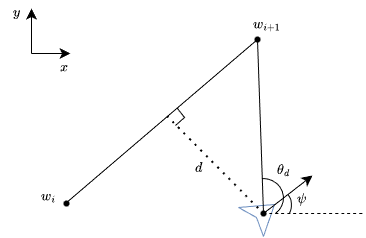

The diagram above was exported from draw.io. Its source (the exported page's mxGraphModel, read from the mxfile embedded in the PNG):
<mxGraphModel dx="1042" dy="614" grid="1" gridSize="1" guides="1" tooltips="1" connect="1" arrows="1" fold="1" page="1" pageScale="1" pageWidth="850" pageHeight="1100" math="1" shadow="0">
  <root>
    <mxCell id="0" />
    <mxCell id="1" parent="0" />
    <mxCell id="3lqJOCKp5kRWH8SgP28g-4" value="" style="endArrow=none;html=1;rounded=0;fontFamily=Helvetica;fontSize=12;fontColor=default;startSize=8;endSize=8;curved=1;" parent="1" edge="1">
      <mxGeometry width="50" height="50" relative="1" as="geometry">
        <mxPoint x="242" y="309" as="sourcePoint" />
        <mxPoint x="434" y="145" as="targetPoint" />
      </mxGeometry>
    </mxCell>
    <mxCell id="3lqJOCKp5kRWH8SgP28g-5" value="" style="endArrow=none;html=1;rounded=0;fontFamily=Helvetica;fontSize=12;fontColor=default;startSize=5;endSize=5;curved=0;fillColor=#dae8fc;strokeColor=#6c8ebf;" parent="1" edge="1">
      <mxGeometry width="50" height="50" relative="1" as="geometry">
        <mxPoint x="415" y="313" as="sourcePoint" />
        <mxPoint x="440" y="342" as="targetPoint" />
        <Array as="points">
          <mxPoint x="451" y="310" />
        </Array>
      </mxGeometry>
    </mxCell>
    <mxCell id="3lqJOCKp5kRWH8SgP28g-6" value="" style="endArrow=none;html=1;rounded=0;fontFamily=Helvetica;fontSize=12;fontColor=default;startSize=5;endSize=5;curved=0;fillColor=#dae8fc;strokeColor=#6c8ebf;" parent="1" edge="1">
      <mxGeometry width="50" height="50" relative="1" as="geometry">
        <mxPoint x="440" y="342" as="sourcePoint" />
        <mxPoint x="415" y="313" as="targetPoint" />
        <Array as="points">
          <mxPoint x="433" y="323" />
        </Array>
      </mxGeometry>
    </mxCell>
    <mxCell id="3lqJOCKp5kRWH8SgP28g-7" value="" style="edgeStyle=none;orthogonalLoop=1;jettySize=auto;html=1;rounded=0;fontFamily=Helvetica;fontSize=12;fontColor=default;startSize=8;endSize=8;curved=1;exitX=0.661;exitY=0.531;exitDx=0;exitDy=0;exitPerimeter=0;" parent="1" source="3lqJOCKp5kRWH8SgP28g-8" edge="1">
      <mxGeometry width="120" relative="1" as="geometry">
        <mxPoint x="440" y="318" as="sourcePoint" />
        <mxPoint x="489" y="281" as="targetPoint" />
        <Array as="points" />
      </mxGeometry>
    </mxCell>
    <mxCell id="3lqJOCKp5kRWH8SgP28g-8" value="" style="shape=waypoint;sketch=0;size=6;pointerEvents=1;points=[];fillColor=none;resizable=0;rotatable=0;perimeter=centerPerimeter;snapToPoint=1;strokeColor=default;align=center;verticalAlign=middle;fontFamily=Helvetica;fontSize=12;fontColor=default;" parent="1" vertex="1">
      <mxGeometry x="430" y="309" width="20" height="20" as="geometry" />
    </mxCell>
    <mxCell id="3lqJOCKp5kRWH8SgP28g-9" value="" style="endArrow=none;dashed=1;html=1;rounded=0;fontFamily=Helvetica;fontSize=12;fontColor=default;startSize=8;endSize=8;curved=1;exitX=0.619;exitY=0.772;exitDx=0;exitDy=0;exitPerimeter=0;" parent="1" source="3lqJOCKp5kRWH8SgP28g-8" edge="1">
      <mxGeometry width="50" height="50" relative="1" as="geometry">
        <mxPoint x="502" y="435" as="sourcePoint" />
        <mxPoint x="541" y="319" as="targetPoint" />
      </mxGeometry>
    </mxCell>
    <mxCell id="3lqJOCKp5kRWH8SgP28g-10" value="" style="shape=waypoint;sketch=0;size=6;pointerEvents=1;points=[];fillColor=none;resizable=0;rotatable=0;perimeter=centerPerimeter;snapToPoint=1;strokeColor=default;align=center;verticalAlign=middle;fontFamily=Helvetica;fontSize=12;fontColor=default;" parent="1" vertex="1">
      <mxGeometry x="233" y="299" width="20" height="20" as="geometry" />
    </mxCell>
    <mxCell id="3lqJOCKp5kRWH8SgP28g-11" value="" style="shape=waypoint;sketch=0;size=6;pointerEvents=1;points=[];fillColor=none;resizable=0;rotatable=0;perimeter=centerPerimeter;snapToPoint=1;strokeColor=default;align=center;verticalAlign=middle;fontFamily=Helvetica;fontSize=12;fontColor=default;" parent="1" vertex="1">
      <mxGeometry x="424" y="135" width="20" height="20" as="geometry" />
    </mxCell>
    <mxCell id="3lqJOCKp5kRWH8SgP28g-12" value="$$w_i$$&lt;div&gt;&lt;br&gt;&lt;/div&gt;" style="text;html=1;whiteSpace=wrap;strokeColor=none;fillColor=none;align=center;verticalAlign=middle;rounded=0;fontSize=12;fontFamily=Helvetica;fontColor=default;" parent="1" vertex="1">
      <mxGeometry x="212" y="297" width="27" height="24" as="geometry" />
    </mxCell>
    <mxCell id="3lqJOCKp5kRWH8SgP28g-13" value="$$w_{i+1}$$" style="text;html=1;whiteSpace=wrap;strokeColor=none;fillColor=none;align=center;verticalAlign=middle;rounded=0;fontSize=12;fontFamily=Helvetica;fontColor=default;" parent="1" vertex="1">
      <mxGeometry x="426" y="120" width="36" height="19" as="geometry" />
    </mxCell>
    <mxCell id="3lqJOCKp5kRWH8SgP28g-14" value="" style="endArrow=none;html=1;rounded=0;fontFamily=Helvetica;fontSize=12;fontColor=default;startSize=8;endSize=8;curved=1;entryX=0.35;entryY=0.75;entryDx=0;entryDy=0;entryPerimeter=0;exitX=0.2;exitY=0.308;exitDx=0;exitDy=0;exitPerimeter=0;" parent="1" source="3lqJOCKp5kRWH8SgP28g-8" target="3lqJOCKp5kRWH8SgP28g-11" edge="1">
      <mxGeometry width="50" height="50" relative="1" as="geometry">
        <mxPoint x="290" y="334" as="sourcePoint" />
        <mxPoint x="340" y="284" as="targetPoint" />
      </mxGeometry>
    </mxCell>
    <mxCell id="3lqJOCKp5kRWH8SgP28g-15" value="" style="endArrow=none;dashed=1;html=1;dashPattern=1 3;strokeWidth=2;rounded=0;fontFamily=Helvetica;fontSize=12;fontColor=default;startSize=8;endSize=8;curved=1;" parent="1" target="3lqJOCKp5kRWH8SgP28g-8" edge="1">
      <mxGeometry width="50" height="50" relative="1" as="geometry">
        <mxPoint x="344" y="222" as="sourcePoint" />
        <mxPoint x="340" y="284" as="targetPoint" />
      </mxGeometry>
    </mxCell>
    <mxCell id="3lqJOCKp5kRWH8SgP28g-16" value="$$d$$" style="text;html=1;whiteSpace=wrap;strokeColor=none;fillColor=none;align=center;verticalAlign=middle;rounded=0;fontSize=12;fontFamily=Helvetica;fontColor=default;" parent="1" vertex="1">
      <mxGeometry x="365" y="265" width="22" height="15" as="geometry" />
    </mxCell>
    <mxCell id="3lqJOCKp5kRWH8SgP28g-17" value="$$\psi$$" style="text;html=1;whiteSpace=wrap;strokeColor=none;fillColor=none;align=center;verticalAlign=middle;rounded=0;fontSize=12;fontFamily=Helvetica;fontColor=default;" parent="1" vertex="1">
      <mxGeometry x="468" y="295" width="22" height="18" as="geometry" />
    </mxCell>
    <mxCell id="3lqJOCKp5kRWH8SgP28g-18" value="" style="verticalLabelPosition=bottom;verticalAlign=top;html=1;shape=mxgraph.basic.arc;startAngle=0.07574853330127243;endAngle=0.3822293394513884;strokeColor=default;align=center;fontFamily=Helvetica;fontSize=12;fontColor=default;fillColor=none;" parent="1" vertex="1">
      <mxGeometry x="455" y="299" width="13" height="23" as="geometry" />
    </mxCell>
    <mxCell id="3lqJOCKp5kRWH8SgP28g-19" value="" style="verticalLabelPosition=bottom;verticalAlign=top;html=1;shape=mxgraph.basic.arc;startAngle=0.9968173254495136;endAngle=0.39493679403015286;strokeColor=default;align=center;fontFamily=Helvetica;fontSize=12;fontColor=default;fillColor=none;" parent="1" vertex="1">
      <mxGeometry x="419" y="284" width="41" height="39" as="geometry" />
    </mxCell>
    <mxCell id="3lqJOCKp5kRWH8SgP28g-20" value="$$\theta_d$$" style="text;html=1;whiteSpace=wrap;strokeColor=none;fillColor=none;align=center;verticalAlign=middle;rounded=0;fontSize=12;fontFamily=Helvetica;fontColor=default;" parent="1" vertex="1">
      <mxGeometry x="448" y="267" width="25" height="17" as="geometry" />
    </mxCell>
    <mxCell id="3lqJOCKp5kRWH8SgP28g-21" value="" style="endArrow=none;html=1;rounded=0;fontFamily=Helvetica;fontSize=12;fontColor=default;startSize=8;endSize=8;curved=0;" parent="1" edge="1">
      <mxGeometry width="50" height="50" relative="1" as="geometry">
        <mxPoint x="352" y="231" as="sourcePoint" />
        <mxPoint x="354" y="214" as="targetPoint" />
        <Array as="points">
          <mxPoint x="361" y="223" />
        </Array>
      </mxGeometry>
    </mxCell>
    <mxCell id="3lqJOCKp5kRWH8SgP28g-22" value="" style="edgeStyle=none;orthogonalLoop=1;jettySize=auto;html=1;rounded=0;fontFamily=Helvetica;fontSize=12;fontColor=default;startSize=8;endSize=8;curved=1;" parent="1" edge="1">
      <mxGeometry width="120" relative="1" as="geometry">
        <mxPoint x="208" y="159" as="sourcePoint" />
        <mxPoint x="208" y="114" as="targetPoint" />
        <Array as="points" />
      </mxGeometry>
    </mxCell>
    <mxCell id="3lqJOCKp5kRWH8SgP28g-23" value="" style="edgeStyle=none;orthogonalLoop=1;jettySize=auto;html=1;rounded=0;fontFamily=Helvetica;fontSize=12;fontColor=default;startSize=8;endSize=8;curved=1;" parent="1" edge="1">
      <mxGeometry width="120" relative="1" as="geometry">
        <mxPoint x="208" y="159" as="sourcePoint" />
        <mxPoint x="247" y="159" as="targetPoint" />
        <Array as="points" />
      </mxGeometry>
    </mxCell>
    <mxCell id="3lqJOCKp5kRWH8SgP28g-24" value="$$y$$" style="text;html=1;whiteSpace=wrap;strokeColor=none;fillColor=none;align=center;verticalAlign=middle;rounded=0;fontSize=12;fontFamily=Helvetica;fontColor=default;" parent="1" vertex="1">
      <mxGeometry x="182" y="106" width="23" height="23" as="geometry" />
    </mxCell>
    <mxCell id="3lqJOCKp5kRWH8SgP28g-25" value="$$x$$" style="text;html=1;whiteSpace=wrap;strokeColor=none;fillColor=none;align=center;verticalAlign=middle;rounded=0;fontSize=12;fontFamily=Helvetica;fontColor=default;" parent="1" vertex="1">
      <mxGeometry x="230" y="160" width="22" height="26" as="geometry" />
    </mxCell>
  </root>
</mxGraphModel>